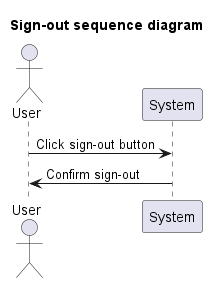

The diagram above was rendered by PlantUML. Its source (embedded in the PNG):
@startuml
title Sign-out sequence diagram

actor User
participant System

User -> System : Click sign-out button
System -> User : Confirm sign-out

@enduml